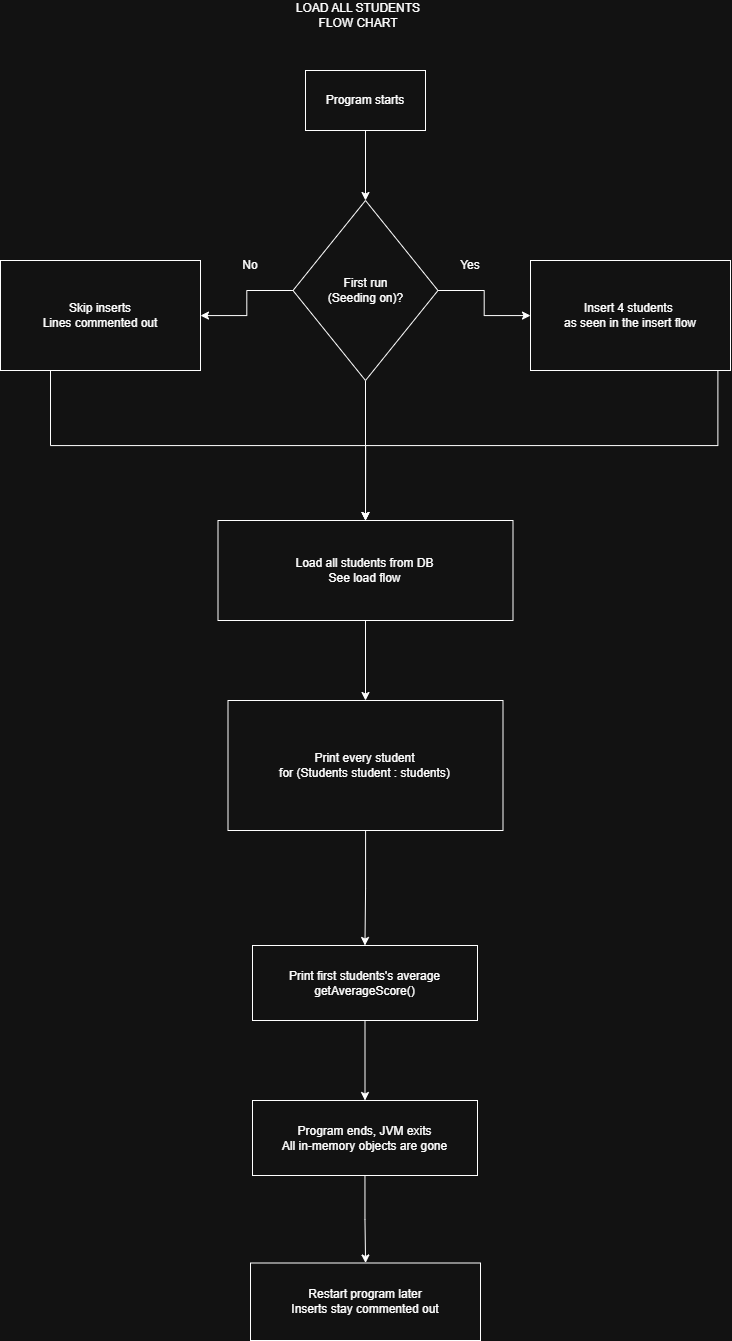

The diagram above was exported from draw.io. Its source (the exported page's mxGraphModel, read from the mxfile embedded in the PNG):
<mxGraphModel dx="1274" dy="848" grid="1" gridSize="10" guides="1" tooltips="1" connect="1" arrows="1" fold="1" page="1" pageScale="1" pageWidth="850" pageHeight="1100" math="0" shadow="0">
  <root>
    <mxCell id="0" />
    <mxCell id="1" parent="0" />
    <mxCell id="W-uof1IZSpJbS1urk1Q9-1" parent="1" style="text;html=1;whiteSpace=wrap;strokeColor=none;fillColor=none;align=center;verticalAlign=middle;rounded=0;" value="LOAD ALL STUDENTS FLOW CHART" vertex="1">
      <mxGeometry height="30" width="130" x="352.5" y="20" as="geometry" />
    </mxCell>
    <mxCell id="W-uof1IZSpJbS1urk1Q9-4" edge="1" parent="1" source="W-uof1IZSpJbS1urk1Q9-2" style="edgeStyle=orthogonalEdgeStyle;rounded=0;orthogonalLoop=1;jettySize=auto;html=1;" target="W-uof1IZSpJbS1urk1Q9-3" value="">
      <mxGeometry relative="1" as="geometry" />
    </mxCell>
    <mxCell id="W-uof1IZSpJbS1urk1Q9-2" parent="1" style="whiteSpace=wrap;html=1;" value="Program starts" vertex="1">
      <mxGeometry height="60" width="120" x="365" y="90" as="geometry" />
    </mxCell>
    <mxCell id="W-uof1IZSpJbS1urk1Q9-6" edge="1" parent="1" source="W-uof1IZSpJbS1urk1Q9-3" style="edgeStyle=orthogonalEdgeStyle;rounded=0;orthogonalLoop=1;jettySize=auto;html=1;" target="W-uof1IZSpJbS1urk1Q9-5" value="">
      <mxGeometry relative="1" as="geometry" />
    </mxCell>
    <mxCell id="W-uof1IZSpJbS1urk1Q9-9" edge="1" parent="1" source="W-uof1IZSpJbS1urk1Q9-3" style="edgeStyle=orthogonalEdgeStyle;rounded=0;orthogonalLoop=1;jettySize=auto;html=1;" target="W-uof1IZSpJbS1urk1Q9-8" value="">
      <mxGeometry relative="1" as="geometry" />
    </mxCell>
    <mxCell id="W-uof1IZSpJbS1urk1Q9-12" edge="1" parent="1" source="W-uof1IZSpJbS1urk1Q9-3" style="edgeStyle=orthogonalEdgeStyle;rounded=0;orthogonalLoop=1;jettySize=auto;html=1;" target="W-uof1IZSpJbS1urk1Q9-11" value="">
      <mxGeometry relative="1" as="geometry" />
    </mxCell>
    <mxCell id="W-uof1IZSpJbS1urk1Q9-3" parent="1" style="rhombus;whiteSpace=wrap;html=1;" value="First run&lt;br&gt;(Seeding on)?" vertex="1">
      <mxGeometry height="180" width="145" x="352.5" y="220" as="geometry" />
    </mxCell>
    <mxCell id="W-uof1IZSpJbS1urk1Q9-17" edge="1" parent="1" source="W-uof1IZSpJbS1urk1Q9-5" style="edgeStyle=orthogonalEdgeStyle;rounded=0;orthogonalLoop=1;jettySize=auto;html=1;entryX=0.5;entryY=0;entryDx=0;entryDy=0;exitX=0.937;exitY=1.007;exitDx=0;exitDy=0;exitPerimeter=0;" target="W-uof1IZSpJbS1urk1Q9-11">
      <mxGeometry relative="1" as="geometry">
        <mxPoint x="615" y="400" as="sourcePoint" />
        <mxPoint x="450" y="605" as="targetPoint" />
      </mxGeometry>
    </mxCell>
    <mxCell id="W-uof1IZSpJbS1urk1Q9-5" parent="1" style="whiteSpace=wrap;html=1;" value="Insert 4 students&amp;nbsp;&lt;br&gt;as seen in the insert flow" vertex="1">
      <mxGeometry height="110" width="200" x="590" y="280" as="geometry" />
    </mxCell>
    <mxCell id="W-uof1IZSpJbS1urk1Q9-7" parent="1" style="text;html=1;whiteSpace=wrap;strokeColor=none;fillColor=none;align=center;verticalAlign=middle;rounded=0;" value="Yes" vertex="1">
      <mxGeometry height="30" width="60" x="500" y="270" as="geometry" />
    </mxCell>
    <mxCell id="W-uof1IZSpJbS1urk1Q9-16" edge="1" parent="1" source="W-uof1IZSpJbS1urk1Q9-8" style="edgeStyle=orthogonalEdgeStyle;rounded=0;orthogonalLoop=1;jettySize=auto;html=1;exitX=0.25;exitY=1;exitDx=0;exitDy=0;entryX=0.5;entryY=0;entryDx=0;entryDy=0;" target="W-uof1IZSpJbS1urk1Q9-11">
      <mxGeometry relative="1" as="geometry">
        <mxPoint x="150" y="460.000909090909" as="sourcePoint" />
        <mxPoint x="430" y="480" as="targetPoint" />
      </mxGeometry>
    </mxCell>
    <mxCell id="W-uof1IZSpJbS1urk1Q9-8" parent="1" style="whiteSpace=wrap;html=1;" value="Skip inserts&lt;br&gt;Lines commented out" vertex="1">
      <mxGeometry height="110" width="200" x="60" y="280" as="geometry" />
    </mxCell>
    <mxCell id="W-uof1IZSpJbS1urk1Q9-10" parent="1" style="text;html=1;whiteSpace=wrap;strokeColor=none;fillColor=none;align=center;verticalAlign=middle;rounded=0;" value="No" vertex="1">
      <mxGeometry height="30" width="60" x="280" y="270" as="geometry" />
    </mxCell>
    <mxCell id="W-uof1IZSpJbS1urk1Q9-19" edge="1" parent="1" source="W-uof1IZSpJbS1urk1Q9-11" style="edgeStyle=orthogonalEdgeStyle;rounded=0;orthogonalLoop=1;jettySize=auto;html=1;" target="W-uof1IZSpJbS1urk1Q9-18" value="">
      <mxGeometry relative="1" as="geometry" />
    </mxCell>
    <mxCell id="W-uof1IZSpJbS1urk1Q9-11" parent="1" style="whiteSpace=wrap;html=1;" value="Load all students from DB&lt;br&gt;See load flow" vertex="1">
      <mxGeometry height="100" width="295" x="277.5" y="540" as="geometry" />
    </mxCell>
    <mxCell id="W-uof1IZSpJbS1urk1Q9-21" edge="1" parent="1" source="W-uof1IZSpJbS1urk1Q9-18" style="edgeStyle=orthogonalEdgeStyle;rounded=0;orthogonalLoop=1;jettySize=auto;html=1;" target="W-uof1IZSpJbS1urk1Q9-20" value="">
      <mxGeometry relative="1" as="geometry" />
    </mxCell>
    <mxCell id="W-uof1IZSpJbS1urk1Q9-18" parent="1" style="whiteSpace=wrap;html=1;" value="Print every student&lt;br&gt;for (Students student : students)" vertex="1">
      <mxGeometry height="130" width="275" x="287.5" y="720" as="geometry" />
    </mxCell>
    <mxCell id="W-uof1IZSpJbS1urk1Q9-23" edge="1" parent="1" source="W-uof1IZSpJbS1urk1Q9-20" style="edgeStyle=orthogonalEdgeStyle;rounded=0;orthogonalLoop=1;jettySize=auto;html=1;" target="W-uof1IZSpJbS1urk1Q9-22" value="">
      <mxGeometry relative="1" as="geometry" />
    </mxCell>
    <mxCell id="W-uof1IZSpJbS1urk1Q9-20" parent="1" style="whiteSpace=wrap;html=1;" value="Print first students's average&lt;br&gt;getAverageScore()" vertex="1">
      <mxGeometry height="75" width="225" x="312" y="965" as="geometry" />
    </mxCell>
    <mxCell id="W-uof1IZSpJbS1urk1Q9-25" edge="1" parent="1" source="W-uof1IZSpJbS1urk1Q9-22" style="edgeStyle=orthogonalEdgeStyle;rounded=0;orthogonalLoop=1;jettySize=auto;html=1;" target="W-uof1IZSpJbS1urk1Q9-24" value="">
      <mxGeometry relative="1" as="geometry" />
    </mxCell>
    <mxCell id="W-uof1IZSpJbS1urk1Q9-22" parent="1" style="whiteSpace=wrap;html=1;" value="Program ends, JVM exits&lt;br&gt;All in-memory objects are gone" vertex="1">
      <mxGeometry height="75" width="225" x="312" y="1120" as="geometry" />
    </mxCell>
    <mxCell id="W-uof1IZSpJbS1urk1Q9-24" parent="1" style="whiteSpace=wrap;html=1;" value="Restart program later&lt;br&gt;Inserts stay commented out" vertex="1">
      <mxGeometry height="77.5" width="230" x="310" y="1282.5" as="geometry" />
    </mxCell>
  </root>
</mxGraphModel>